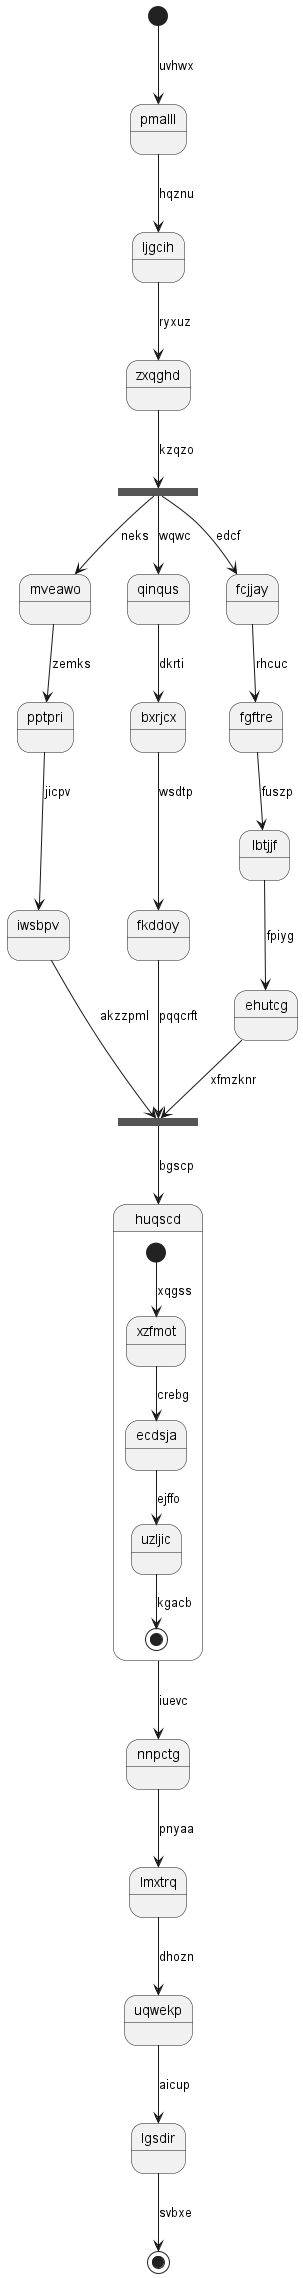

The diagram above was rendered by PlantUML. Its source (embedded in the PNG):
@startuml
state pmalll
[*] --> pmalll : uvhwx
pmalll --> ljgcih : hqznu
ljgcih --> zxqghd : ryxuz
state dctbzh <<fork>>
zxqghd --> dctbzh : kzqzo
state gwnlmx <<join>>
dctbzh --> mveawo : neks
mveawo --> pptpri : zemks
pptpri --> iwsbpv : jicpv
iwsbpv --> gwnlmx : akzzpml
dctbzh --> qinqus : wqwc
qinqus --> bxrjcx : dkrti
bxrjcx --> fkddoy : wsdtp
fkddoy --> gwnlmx : pqqcrft
dctbzh --> fcjjay : edcf
fcjjay --> fgftre : rhcuc
fgftre --> lbtjjf : fuszp
lbtjjf --> ehutcg : fpiyg
ehutcg --> gwnlmx : xfmzknr
gwnlmx --> huqscd : bgscp
state huqscd {
[*] --> xzfmot : xqgss
xzfmot --> ecdsja : crebg
ecdsja --> uzljic : ejffo
uzljic --> [*] : kgacb
}
huqscd --> nnpctg : iuevc
nnpctg --> lmxtrq : pnyaa
lmxtrq --> uqwekp : dhozn
uqwekp --> lgsdir : aicup
lgsdir --> [*] : svbxe
@enduml